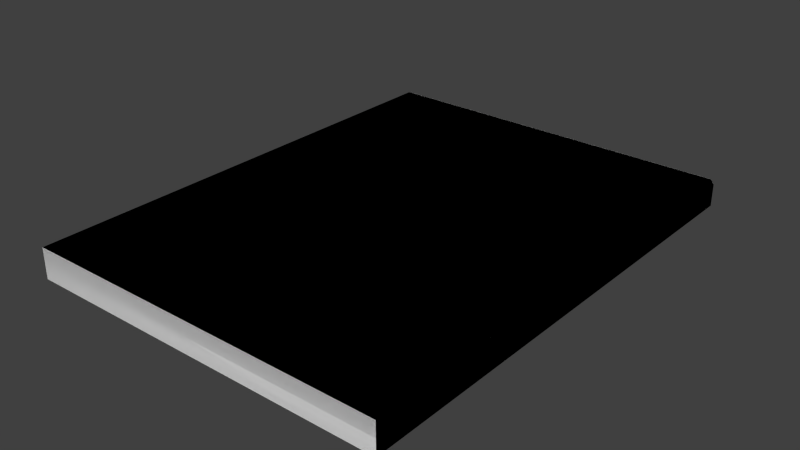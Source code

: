 # Source: Countertop.blend  (saved by Blender 2.74.0; exported with 4.5.12 LTS)
import bpy
from mathutils import Matrix  # noqa: F401  (used for matrix-valued properties, if any)

bpy.ops.wm.read_factory_settings(use_empty=True)
scene = bpy.context.scene
scene.name = 'Scene'

# ---- collections
col_collection_1 = bpy.data.collections.new('Collection 1'); scene.collection.children.link(col_collection_1)

# ---- world
world_world = bpy.data.worlds.new('World'); scene.world = world_world
world_world.color = (0.05088, 0.05088, 0.05088)
world_world.use_sun_shadow = False
world_world.sun_shadow_jitter_overblur = 0.0
world_world.cycles.sampling_method = 'MANUAL'
world_world.cycles.sample_map_resolution = 256

# ---- meshes
me_base_point = bpy.data.meshes.new('Base Point')
me_base_point.from_pydata([(0.0, 0.0, 0.0)], [], [])
me_base_point.use_remesh_preserve_volume = False
me_base_point.use_remesh_preserve_attributes = False
me_base_point.use_mirror_vertex_groups = False
me_base_point.update()
me_cage = bpy.data.meshes.new('CAGE')
me_cage.from_pydata([(0.0, 0.0, 0.0), (0.0, 0.4572, 0.0), (0.6096, 0.4572, 0.0), (0.6096, 0.0, 0.0), (0.0, 0.0, 0.01905), (0.0, 0.4572, 0.01905), (0.6096, 0.4572, 0.01905), (0.6096, 0.0, 0.01905)], [], [(0, 1, 2, 3), (4, 7, 6, 5), (0, 4, 5, 1), (1, 5, 6, 2), (2, 6, 7, 3), (4, 0, 3, 7)])
me_cage.use_remesh_preserve_volume = False
me_cage.use_remesh_preserve_attributes = False
me_cage.use_mirror_vertex_groups = False
me_cage.update()
me_counter_top = bpy.data.meshes.new('Counter Top')
me_counter_top.from_pydata([(0.0, -5.783e-08, 0.0381), (0.4572, -5.783e-08, 0.0381), (0.4572, 0.5906, 0.0381), (4.768e-08, 0.5906, 6.93e-07), (0.0, 0.0, 0.0), (0.4572, 4.596e-15, -3.028e-09), (0.4572, 0.5979, 0.03655), (0.4572, 0.6012, 0.0348), (0.4572, 0.604, 0.03245), (0.4572, 0.6064, 0.02958), (0.4572, 0.6082, 0.0263), (0.4572, 0.6092, 0.02275), (0.4572, 0.6096, 0.01905), (0.4572, 0.6092, 0.01535), (0.0, 0.5943, 0.0004691), (0.0, 0.5979, 0.001547), (0.0, 0.6012, 0.003298), (0.0, 0.604, 0.005654), (0.0, 0.6064, 0.008525), (0.0, 0.6082, 0.0118), (0.0, 0.6092, 0.01535), (0.0, 0.6096, 0.01905), (0.0, 0.6092, 0.02275), (0.0, 0.6082, 0.0263), (0.0, 0.6064, 0.02958), (0.0, 0.604, 0.03245), (0.0, 0.6012, 0.0348), (0.0, 0.5979, 0.03655), (0.0, 0.5943, 0.03763), (0.0, 0.5906, 0.0381), (0.4572, 0.6082, 0.0118), (0.4572, 0.6064, 0.008525), (0.4572, 0.604, 0.005654), (0.4572, 0.6012, 0.003298), (0.4572, 0.5979, 0.001547), (0.4572, 0.5943, 0.0004691), (0.4572, 0.5906, 6.93e-07), (0.4572, 0.5943, 0.03763)], [], [(0, 4, 5, 1), (26, 7, 8, 25), (22, 11, 12, 21), (18, 31, 32, 17), (15, 34, 35, 14), (27, 6, 7, 26), (23, 10, 11, 22), (19, 30, 31, 18), (20, 13, 30, 19), (16, 33, 34, 15), (28, 37, 6, 27), (24, 9, 10, 23), (25, 8, 9, 24), (21, 12, 13, 20), (17, 32, 33, 16), (29, 0, 1, 2), (3, 36, 5, 4), (29, 3, 4, 0), (1, 5, 36, 2), (3, 29, 28, 27, 26, 25, 24, 23, 22, 21, 20, 19, 18, 17, 16, 15, 14), (14, 35, 36, 3), (29, 2, 37, 28), (36, 35, 34, 33, 32, 31, 30, 13, 12, 11, 10, 9, 8, 7, 6, 37, 2)])
me_counter_top.polygons.foreach_set('use_smooth', [True] * 23)
_uv = me_counter_top.uv_layers.new(name='UVMap')
_uv.uv.foreach_set('vector', [1.0, 0.5, 1.0, 0.5312, 0.5, 0.5313, 0.5, 0.5, 1.012, 0.5, 1.012, 7.762e-11, 1.016, 7.762e-11, 1.016, 0.5, 1.025, 0.5, 1.025, 7.762e-11, 1.027, 7.762e-11, 1.027, 0.5, 1.034, 0.5, 1.034, 7.762e-11, 1.038, 7.762e-11, 1.038, 0.5, 1.046, 0.5, 1.046, 7.762e-11, 1.05, 7.762e-11, 1.05, 0.5, 1.008, 0.5, 1.008, 7.762e-11, 1.012, 7.762e-11, 1.012, 0.5, 1.022, 0.5, 1.022, 7.762e-11, 1.025, 7.762e-11, 1.025, 0.5, 1.031, 0.5, 1.031, 7.762e-11, 1.034, 7.762e-11, 1.034, 0.5, 1.029, 0.5, 1.029, 7.762e-11, 1.031, 7.762e-11, 1.031, 0.5, 1.042, 0.5, 1.042, 7.762e-11, 1.046, 7.762e-11, 1.046, 0.5, 1.004, 0.5, 1.004, 7.762e-11, 1.008, 7.762e-11, 1.008, 0.5, 1.019, 0.5, 1.019, 7.762e-11, 1.022, 7.762e-11, 1.022, 0.5, 1.016, 0.5, 1.016, 7.762e-11, 1.019, 7.762e-11, 1.019, 0.5, 1.027, 0.5, 1.027, 7.762e-11, 1.029, 7.762e-11, 1.029, 0.5, 1.038, 0.5, 1.038, 7.762e-11, 1.042, 7.762e-11, 1.042, 0.5, 1.0, 0.5, 0.6347, 0.5, 0.6347, 3.981e-08, 1.0, 7.762e-11, 0.5, 0.3659, 3.974e-08, 0.3659, 0.0, 0.0, 0.5, 0.0, 2.354e-13, 0.3815, 0.03125, 0.3815, 0.03125, 0.7565, 0.0, 0.7565, 0.4687, 0.3659, 0.5, 0.3659, 0.5, 0.7409, 0.4687, 0.7409, 0.03125, 0.3815, 8.671e-05, 0.3815, 0.0003853, 0.3784, 0.00127, 0.3755, 0.002705, 0.3728, 0.004638, 0.3705, 0.006993, 0.3685, 0.009679, 0.3671, 0.01259, 0.3662, 0.01563, 0.3659, 0.01866, 0.3662, 0.02157, 0.3671, 0.02426, 0.3685, 0.02661, 0.3705, 0.02855, 0.3728, 0.02998, 0.3755, 0.03087, 0.3784, 1.05, 0.5, 1.05, 7.762e-11, 1.054, 7.762e-11, 1.054, 0.5, 1.0, 0.5, 1.0, 7.762e-11, 1.004, 7.762e-11, 1.004, 0.5, 0.5, 0.7409, 0.4996, 0.7439, 0.4987, 0.7469, 0.4973, 0.7495, 0.4954, 0.7519, 0.493, 0.7538, 0.4903, 0.7553, 0.4874, 0.7562, 0.4844, 0.7565, 0.4813, 0.7562, 0.4784, 0.7553, 0.4757, 0.7538, 0.4734, 0.7519, 0.4715, 0.7495, 0.47, 0.7469, 0.4691, 0.7439, 0.4687, 0.7409])
me_counter_top.materials.append(None)
me_counter_top.use_remesh_preserve_volume = False
me_counter_top.use_remesh_preserve_attributes = False
me_counter_top.use_mirror_vertex_groups = False
me_counter_top.update()
me_counter_top_001 = bpy.data.meshes.new('Counter Top.001')
me_counter_top_001.from_pydata([(0.0, -5.783e-08, 0.0381), (0.4572, -5.783e-08, 0.0381), (0.4572, 0.5906, 0.0381), (4.845e-08, 0.5906, 6.93e-07), (0.0, 0.0, 0.0), (0.4572, 4.596e-15, -3.028e-09), (0.4572, 0.5906, 6.93e-07), (0.4572, 0.5979, 0.03655), (0.4572, 0.6012, 0.0348), (0.4572, 0.604, 0.03245), (0.4572, 0.6064, 0.02958), (0.4572, 0.6082, 0.0263), (0.4572, 0.6092, 0.02275), (0.4572, 0.6096, 0.01905), (0.0, 0.6096, 0.01905), (0.0, 0.6092, 0.02275), (0.0, 0.6082, 0.0263), (0.0, 0.6064, 0.02958), (0.0, 0.604, 0.03245), (0.0, 0.6012, 0.0348), (0.0, 0.5979, 0.03655), (0.0, 0.5943, 0.03763), (0.0, 0.5906, 0.0381), (0.0, 0.6096, 6.948e-07), (0.4572, 0.6096, 6.933e-07), (0.4572, 0.5943, 0.03763)], [], [(3, 6, 5, 4), (0, 4, 5, 1), (1, 5, 6, 2), (19, 8, 9, 18), (15, 12, 13, 14), (20, 7, 8, 19), (16, 11, 12, 15), (14, 13, 24, 23), (21, 25, 7, 20), (17, 10, 11, 16), (18, 9, 10, 17), (22, 0, 1, 2), (22, 3, 4, 0), (3, 23, 24, 6), (3, 22, 21, 20, 19, 18, 17, 16, 15, 14, 23), (2, 6, 24, 13, 12, 11, 10, 9, 8, 7, 25), (22, 2, 25, 21)])
me_counter_top_001.polygons.foreach_set('use_smooth', [True] * 17)
_uv = me_counter_top_001.uv_layers.new(name='UVMap')
_uv.uv.foreach_set('vector', [0.5, 0.3659, 3.974e-08, 0.3659, 0.0, 0.0, 0.5, 0.0, 1.0, 0.5, 1.0, 0.5312, 0.5, 0.5313, 0.5, 0.5, 0.4687, 0.3659, 0.5, 0.3659, 0.5, 0.7409, 0.4687, 0.7409, 1.012, 0.5, 1.012, 7.762e-11, 1.016, 7.762e-11, 1.016, 0.5, 1.025, 0.5, 1.025, 7.762e-11, 1.027, 7.762e-11, 1.027, 0.5, 1.008, 0.5, 1.008, 7.762e-11, 1.012, 7.762e-11, 1.012, 0.5, 1.022, 0.5, 1.022, 7.762e-11, 1.025, 7.762e-11, 1.025, 0.5, 1.027, 0.5, 1.027, 7.762e-11, 1.027, 7.762e-11, 1.027, 0.5, 1.004, 0.5, 1.004, 7.762e-11, 1.008, 7.762e-11, 1.008, 0.5, 1.019, 0.5, 1.019, 7.762e-11, 1.022, 7.762e-11, 1.022, 0.5, 1.016, 0.5, 1.016, 7.762e-11, 1.019, 7.762e-11, 1.019, 0.5, 1.0, 0.5, 0.6347, 0.5, 0.6347, 3.981e-08, 1.0, 7.762e-11, 2.354e-13, 0.3815, 0.03125, 0.3815, 0.03125, 0.7565, 0.0, 0.7565, 0.0, 0.0, 0.0, 0.0, 1.027, 7.762e-11, 0.0, 0.0, 0.0, 0.0, 0.0, 0.0, 1.004, 0.5, 1.008, 0.5, 1.012, 0.5, 1.016, 0.5, 1.019, 0.5, 1.022, 0.5, 1.025, 0.5, 1.027, 0.5, 1.027, 0.5, 0.0, 0.0, 1.027, 7.762e-11, 1.027, 7.762e-11, 1.025, 7.762e-11, 1.022, 7.762e-11, 1.019, 7.762e-11, 1.016, 7.762e-11, 1.012, 7.762e-11, 1.008, 7.762e-11, 1.004, 7.762e-11, 1.0, 7.762e-11, 1.0, 0.5, 1.0, 7.762e-11, 1.004, 7.762e-11, 1.004, 0.5])
me_counter_top_001.materials.append(None)
me_counter_top_001.use_remesh_preserve_volume = False
me_counter_top_001.use_remesh_preserve_attributes = False
me_counter_top_001.use_mirror_vertex_groups = False
me_counter_top_001.update()
me_counter_top_002 = bpy.data.meshes.new('Counter Top.002')
me_counter_top_002.from_pydata([(0.0, -5.783e-08, 0.0381), (0.4572, -5.783e-08, 0.0381), (0.0, 0.0, 0.0), (0.4572, 4.596e-15, -3.028e-09), (0.0, 0.6096, 6.93e-07), (0.4572, 0.6096, 6.93e-07), (4.518e-08, 0.5919, 0.0381), (4.763e-15, 0.6096, 0.02042), (0.4572, 0.6096, 0.02042), (0.4572, 0.5919, 0.0381)], [], [(1, 3, 5, 8, 9), (0, 2, 3, 1), (3, 2, 4, 5), (1, 9, 6, 0), (4, 7, 8, 5), (0, 6, 7, 4, 2), (8, 7, 6, 9)])
_uv = me_counter_top_002.uv_layers.new(name='UVMap')
_uv.uv.foreach_set('vector', [0.5, 0.5313, 0.0, 0.0, 0.0, 0.0, 0.9327, 7.239e-11, 0.0, 0.0, 1.0, 0.5, 1.0, 0.5312, 0.5, 0.5313, 0.5, 0.5, 0.0, 0.0, 1.0, 0.5312, 0.0, 0.0, 0.0, 0.0, 0.0, 0.0, 0.0, 0.0, 1.0, 0.5, 0.5, 0.5, 0.0, 0.0, 0.0, 0.0, 0.0, 0.0, 0.0, 0.0, 1.0, 0.5, 0.0, 0.0, 0.0, 0.0, 0.0, 0.0, 0.0, 0.0, 0.0, 0.0, 0.0, 0.0, 0.0, 0.0, 0.9327, 7.239e-11])
me_counter_top_002.materials.append(None)
me_counter_top_002.use_remesh_preserve_volume = False
me_counter_top_002.use_remesh_preserve_attributes = False
me_counter_top_002.use_mirror_vertex_groups = False
me_counter_top_002.update()
me_counter_top_003 = bpy.data.meshes.new('Counter Top.003')
me_counter_top_003.from_pydata([(0.0, -5.783e-08, 0.0381), (0.4572, -5.783e-08, 0.0381), (0.0, 0.0, 0.0), (0.4572, 4.596e-15, -3.028e-09), (0.0, 0.6096, 6.93e-07), (0.4572, 0.6096, 6.93e-07), (2.537e-08, 0.5997, 0.0381), (2.674e-15, 0.6096, 0.02818), (0.4572, 0.6096, 0.02818), (0.4572, 0.5997, 0.0381)], [], [(1, 3, 5, 8, 9), (0, 2, 3, 1), (3, 2, 4, 5), (1, 9, 6, 0), (4, 7, 8, 5), (0, 6, 7, 4, 2), (8, 7, 6, 9)])
_uv = me_counter_top_003.uv_layers.new(name='UVMap')
_uv.uv.foreach_set('vector', [0.5, 0.5313, 0.0, 0.0, 0.0, 0.0, 0.5236, 4.064e-11, 0.0, 0.0, 1.0, 0.5, 1.0, 0.5312, 0.5, 0.5313, 0.5, 0.5, 0.0, 0.0, 1.0, 0.5312, 0.0, 0.0, 0.0, 0.0, 0.0, 0.0, 0.0, 0.0, 1.0, 0.5, 0.5, 0.5, 0.0, 0.0, 0.0, 0.0, 0.0, 0.0, 0.0, 0.0, 1.0, 0.5, 0.0, 0.0, 0.0, 0.0, 0.0, 0.0, 0.0, 0.0, 0.0, 0.0, 0.0, 0.0, 0.0, 0.0, 0.5236, 4.064e-11])
me_counter_top_003.materials.append(None)
me_counter_top_003.use_remesh_preserve_volume = False
me_counter_top_003.use_remesh_preserve_attributes = False
me_counter_top_003.use_mirror_vertex_groups = False
me_counter_top_003.update()
me_counter_top_004 = bpy.data.meshes.new('Counter Top.004')
me_counter_top_004.from_pydata([(0.0, -5.783e-08, 0.0381), (0.4572, -5.783e-08, 0.0381), (0.0, 0.0, 0.0), (0.4572, 4.596e-15, -3.028e-09), (0.0, 0.6096, 0.01), (2.556e-08, 0.5996, 6.93e-07), (2.556e-08, 0.5996, 0.0381), (2.694e-15, 0.6096, 0.0281), (0.4572, 0.5996, 6.93e-07), (0.4572, 0.6096, 0.01), (0.4572, 0.6096, 0.0281), (0.4572, 0.5996, 0.0381)], [], [(1, 3, 8, 9, 10, 11), (0, 2, 3, 1), (2, 5, 8, 3), (1, 11, 6, 0), (4, 7, 10, 9), (6, 7, 4, 5, 2, 0), (4, 9, 8, 5), (10, 7, 6, 11)])
_uv = me_counter_top_004.uv_layers.new(name='UVMap')
_uv.uv.foreach_set('vector', [0.5, 0.5313, 0.0, 0.0, 0.0, 0.0, 0.0, 0.0, 0.5276, 4.095e-11, 0.0, 0.0, 1.0, 0.5, 1.0, 0.5312, 0.5, 0.5313, 0.5, 0.5, 0.0, 0.0, 0.0, 0.0, 0.0, 0.0, 1.0, 0.5312, 0.0, 0.0, 0.0, 0.0, 0.0, 0.0, 0.5, 0.5, 0.0, 0.0, 0.0, 0.0, 0.0, 0.0, 0.0, 0.0, 0.0, 0.0, 0.0, 0.0, 0.2638, 0.193, 0.0, 0.0, 1.0, 0.5, 0.0, 0.0, 0.0, 0.0, 0.0, 0.0, 0.0, 0.0, 0.2638, 0.193, 0.0, 0.0, 0.0, 0.0, 0.0, 0.0, 0.5276, 4.095e-11])
me_counter_top_004.materials.append(None)
me_counter_top_004.use_remesh_preserve_volume = False
me_counter_top_004.use_remesh_preserve_attributes = False
me_counter_top_004.use_mirror_vertex_groups = False
me_counter_top_004.update()
me_counter_top_005 = bpy.data.meshes.new('Counter Top.005')
me_counter_top_005.from_pydata([(0.0, -5.783e-08, 0.0381), (0.4572, -5.783e-08, 0.0381), (0.4572, 0.5814, 0.0381), (0.0, 0.0, 0.0), (0.4572, 4.596e-15, -3.028e-09), (0.4572, 0.5814, 6.93e-07), (0.0, 0.5814, 6.93e-07), (0.0, 0.5814, 0.0381), (6e-08, 0.5841, 0.0293), (6.083e-08, 0.5896, 0.02677), (6.216e-08, 0.5983, 0.02572), (6.304e-08, 0.6042, 0.02291), (6.378e-08, 0.6091, 0.01371), (6.385e-08, 0.6096, 0.008211), (6.386e-08, 0.6096, 0.005428), (6.386e-08, 0.6096, 7.711e-05), (0.4572, 0.5816, 0.03509), (0.4572, 0.5822, 0.03266), (0.4572, 0.5867, 0.0275), (0.4572, 0.5896, 0.02677), (0.4572, 0.5983, 0.02572), (0.4572, 0.6075, 0.01876), (0.4572, 0.6085, 0.01632), (0.4572, 0.6094, 0.01099), (0.4572, 0.6096, 0.008211), (0.4572, 0.6096, 0.005428), (0.4572, 0.6096, 0.002698), (0.4572, 0.583, 0.03075), (0.4572, 0.5841, 0.0293), (0.4572, 0.5853, 0.02823), (0.4572, 0.5881, 0.02704), (0.4572, 0.5909, 0.02665), (0.4572, 0.5922, 0.0266), (0.4572, 0.5934, 0.02657), (0.4572, 0.5943, 0.02648), (0.4572, 0.6016, 0.02451), (0.4572, 0.6042, 0.02291), (0.4572, 0.6061, 0.02098), (0.4572, 0.6091, 0.01371), (0.4572, 0.6096, 7.711e-05), (0.4572, 0.5934, 7.711e-05), (5.964e-08, 0.5816, 0.03509), (5.972e-08, 0.5822, 0.03266), (5.984e-08, 0.583, 0.03075), (6.019e-08, 0.5853, 0.02823), (6.04e-08, 0.5867, 0.0275), (6.061e-08, 0.5881, 0.02704), (6.104e-08, 0.5909, 0.02665), (6.124e-08, 0.5922, 0.0266), (6.141e-08, 0.5934, 0.02657), (6.155e-08, 0.5943, 0.02648), (6.265e-08, 0.6016, 0.02451), (6.333e-08, 0.6061, 0.02098), (6.355e-08, 0.6075, 0.01876), (6.369e-08, 0.6085, 0.01632), (6.383e-08, 0.6094, 0.01099), (6.385e-08, 0.6096, 0.002698), (6.141e-08, 0.5934, 7.711e-05)], [], [(0, 3, 4, 1), (1, 4, 5, 2), (21, 18, 22), (32, 48, 47, 31), (33, 49, 48, 32), (34, 50, 49, 33), (7, 0, 1, 2), (6, 5, 4, 3), (7, 6, 3, 0), (7, 41, 6), (41, 42, 6), (42, 57, 6), (42, 43, 57), (43, 8, 57), (8, 15, 57), (8, 56, 15), (8, 14, 56), (8, 44, 14), (44, 13, 14), (44, 55, 13), (44, 12, 55), (44, 45, 12), (45, 54, 12), (45, 53, 54), (45, 52, 53), (45, 46, 52), (46, 11, 52), (46, 51, 11), (46, 9, 51), (9, 10, 51), (9, 47, 10), (47, 50, 10), (47, 48, 50), (48, 49, 50), (40, 17, 5), (17, 16, 5), (16, 2, 5), (39, 28, 40), (28, 27, 40), (27, 17, 40), (26, 28, 39), (25, 28, 26), (24, 29, 25), (29, 28, 25), (23, 29, 24), (38, 29, 23), (22, 18, 38), (18, 29, 38), (37, 18, 21), (36, 30, 37), (30, 18, 37), (35, 30, 36), (20, 19, 35), (19, 30, 35), (34, 31, 20), (31, 19, 20), (33, 32, 34), (32, 31, 34), (16, 41, 7, 2), (17, 42, 41, 16), (27, 43, 42, 17), (28, 8, 43, 27), (29, 44, 8, 28), (18, 45, 44, 29), (30, 46, 45, 18), (19, 9, 46, 30), (31, 47, 9, 19), (20, 10, 50, 34), (35, 51, 10, 20), (36, 11, 51, 35), (37, 52, 11, 36), (21, 53, 52, 37), (22, 54, 53, 21), (38, 12, 54, 22), (23, 55, 12, 38), (24, 13, 55, 23), (25, 14, 13, 24), (26, 56, 14, 25), (39, 15, 56, 26), (40, 57, 15, 39), (5, 6, 57, 40)])
me_counter_top_005.polygons.foreach_set('use_smooth', [True] * 81)
_uv = me_counter_top_005.uv_layers.new(name='UVMap')
_uv.uv.foreach_set('vector', [1.0, 0.5, 1.0, 0.5312, 0.5, 0.5313, 0.5, 0.5, 0.4687, 0.3659, 0.5, 0.3659, 0.5, 0.7409, 0.4687, 0.7409, 0.0, 0.0, 0.0, 0.0, 0.0, 0.0, 0.0, 0.0, 0.0, 0.0, 0.0, 0.0, 0.0, 0.0, 0.0, 0.0, 0.0, 0.0, 0.0, 0.0, 0.0, 0.0, 0.0, 0.0, 0.0, 0.0, 0.0, 0.0, 0.0, 0.0, 1.0, 0.5, 0.6347, 0.5, 0.6347, 3.981e-08, 1.0, 7.762e-11, 0.5, 0.3659, 3.974e-08, 0.3659, 0.0, 0.0, 0.5, 0.0, 2.354e-13, 0.3815, 0.03125, 0.3815, 0.03125, 0.7565, 0.0, 0.7565, 0.0, 0.0, 0.0, 0.0, 0.0, 0.0, 0.0, 0.0, 0.0, 0.0, 0.0, 0.0, 0.0, 0.0, 0.0, 0.0, 0.0, 0.0, 0.0, 0.0, 0.0, 0.0, 0.0, 0.0, 0.0, 0.0, 0.0, 0.0, 0.0, 0.0, 0.0, 0.0, 0.0, 0.0, 0.0, 0.0, 0.0, 0.0, 0.0, 0.0, 0.0, 0.0, 0.0, 0.0, 0.0, 0.0, 0.0, 0.0, 0.0, 0.0, 0.0, 0.0, 0.0, 0.0, 0.0, 0.0, 0.0, 0.0, 0.0, 0.0, 0.0, 0.0, 0.0, 0.0, 0.0, 0.0, 0.0, 0.0, 0.0, 0.0, 0.0, 0.0, 0.0, 0.0, 0.0, 0.0, 0.0, 0.0, 0.0, 0.0, 0.0, 0.0, 0.0, 0.0, 0.0, 0.0, 0.0, 0.0, 0.0, 0.0, 0.0, 0.0, 0.0, 0.0, 0.0, 0.0, 0.0, 0.0, 0.0, 0.0, 0.0, 0.0, 0.0, 0.0, 0.0, 0.0, 0.0, 0.0, 0.0, 0.0, 0.0, 0.0, 0.0, 0.0, 0.0, 0.0, 0.0, 0.0, 0.0, 0.0, 0.0, 0.0, 0.0, 0.0, 0.0, 0.0, 0.0, 0.0, 0.0, 0.0, 0.0, 0.0, 0.0, 0.0, 0.0, 0.0, 0.0, 0.0, 0.0, 0.0, 0.0, 0.0, 0.0, 0.0, 0.0, 0.0, 0.0, 0.0, 0.0, 0.0, 0.0, 0.0, 0.0, 0.0, 0.0, 0.0, 0.0, 0.0, 0.0, 0.0, 0.0, 0.0, 0.0, 0.0, 0.0, 0.0, 0.0, 0.0, 0.0, 0.0, 0.0, 0.0, 0.0, 0.0, 0.0, 0.0, 0.0, 0.0, 0.0, 0.0, 0.0, 0.0, 0.0, 0.0, 0.0, 0.0, 0.0, 0.0, 0.0, 0.0, 0.0, 0.0, 0.0, 0.0, 0.0, 0.0, 0.0, 0.0, 0.0, 0.0, 0.0, 0.0, 0.0, 0.0, 0.0, 0.0, 0.0, 0.0, 0.0, 0.0, 0.0, 0.0, 0.0, 0.0, 0.0, 0.0, 0.0, 0.0, 0.0, 0.0, 0.0, 0.0, 0.0, 0.0, 0.0, 0.0, 0.0, 0.0, 0.0, 0.0, 0.0, 0.0, 0.0, 0.0, 0.0, 0.0, 0.0, 0.0, 0.0, 0.0, 0.0, 0.0, 0.0, 0.0, 0.0, 0.0, 0.0, 0.0, 0.0, 0.0, 0.0, 0.0, 0.0, 0.0, 0.0, 0.0, 0.0, 0.0, 0.0, 0.0, 0.0, 0.0, 0.0, 0.0, 0.0, 0.0, 0.0, 0.0, 0.0, 0.0, 0.0, 0.0, 0.0, 0.0, 0.0, 0.0, 0.0, 0.0, 0.0, 0.0, 0.0, 0.0, 0.0, 0.0, 0.0, 0.0, 0.0, 0.0, 0.0, 0.0, 0.0, 0.0, 0.0, 0.0, 0.0, 0.0, 0.0, 0.0, 0.0, 0.0, 0.0, 0.0, 0.0, 0.0, 0.0, 0.0, 0.0, 0.0, 0.0, 0.0, 0.0, 0.0, 0.0, 0.0, 0.0, 0.0, 0.0, 0.0, 0.0, 0.0, 0.0, 0.0, 0.0, 0.0, 0.0, 0.0, 0.0, 0.0, 0.0, 0.0, 0.0, 0.0, 0.0, 0.0, 0.0, 0.0, 0.0, 0.0, 0.0, 0.0, 0.0, 0.0, 0.0, 0.0, 0.0, 0.0, 0.0, 0.0, 0.0, 0.0, 0.0, 0.0, 0.0, 0.0, 0.0, 0.0, 0.0, 0.0, 0.0, 0.0, 0.0, 0.0, 0.0, 0.0, 0.0, 0.0, 0.0, 0.0, 0.0, 0.0, 0.0, 0.0, 0.0, 0.0, 0.0, 0.0, 0.0, 0.0, 0.0, 0.0, 0.0, 0.0, 0.0, 0.0, 0.0, 0.0, 0.0, 0.0, 0.0, 0.0, 0.0, 0.0, 0.0, 0.0, 0.0, 0.0, 0.0, 0.0, 0.0, 0.0, 0.0, 0.0, 0.0, 0.0, 0.0, 0.0, 0.0, 0.0, 0.0, 0.0, 0.0, 0.0, 0.0, 0.0, 0.0, 0.0, 0.0, 0.0, 0.0, 0.0, 0.0, 0.0, 0.0, 0.0, 0.0, 0.0, 0.0, 0.0, 0.0, 0.0, 0.0, 0.0, 0.0, 0.0, 0.0, 0.0, 0.0, 0.0, 0.0, 0.0, 0.0, 0.0, 0.0, 0.0, 0.0, 0.0, 0.0, 0.0, 0.0, 0.0, 0.0, 0.0, 0.0, 0.0, 0.0, 0.0, 0.0, 0.0, 0.0, 0.0, 0.0, 0.0, 0.0, 0.0, 0.0, 0.0, 0.0, 0.0, 0.0, 0.0, 0.0, 0.0, 0.0, 0.0, 0.0, 0.0, 0.0, 0.0])
me_counter_top_005.materials.append(None)
me_counter_top_005.use_remesh_preserve_volume = False
me_counter_top_005.use_remesh_preserve_attributes = False
me_counter_top_005.use_mirror_vertex_groups = False
me_counter_top_005.update()
me_counter_top_006 = bpy.data.meshes.new('Counter Top.006')
me_counter_top_006.from_pydata([(0.0, -5.783e-08, 0.0381), (0.4572, -5.783e-08, 0.0381), (4.845e-08, 0.6096, 0.01909), (4.845e-08, 0.6096, 6.93e-07), (0.0, 0.0, 0.0), (4.694e-08, 0.5907, 0.03804), (4.697e-08, 0.591, 0.03434), (4.706e-08, 0.5921, 0.03079), (4.719e-08, 0.5938, 0.02751), (4.738e-08, 0.5962, 0.02464), (4.761e-08, 0.5991, 0.02229), (4.787e-08, 0.6024, 0.02054), (4.815e-08, 0.6059, 0.01946), (0.4572, 4.596e-15, -3.028e-09), (0.4572, 0.6096, 6.93e-07), (0.4572, 0.6096, 0.01909), (0.4572, 0.6059, 0.01946), (0.4572, 0.6024, 0.02054), (0.4572, 0.5991, 0.02229), (0.4572, 0.5962, 0.02464), (0.4572, 0.5938, 0.02751), (0.4572, 0.5921, 0.03079), (0.4572, 0.591, 0.03434), (0.4572, 0.5907, 0.03804)], [], [(0, 4, 13, 1), (15, 14, 3, 2), (3, 14, 13, 4), (16, 15, 2, 12), (12, 11, 17, 16), (11, 10, 18, 17), (10, 9, 19, 18), (9, 8, 20, 19), (8, 7, 21, 20), (7, 6, 22, 21), (6, 5, 23, 22), (5, 0, 1, 23), (2, 3, 4, 0, 5, 6, 7, 8, 9, 10, 11, 12), (1, 13, 14, 15, 16, 17, 18, 19, 20, 21, 22, 23)])
me_counter_top_006.polygons.foreach_set('use_smooth', [True] * 14)
_uv = me_counter_top_006.uv_layers.new(name='UVMap')
_uv.uv.foreach_set('vector', [1.0, 0.5, 1.0, 0.5312, 0.5, 0.5313, 0.5, 0.5, 0.5, 0.5538, 0.5, 0.3659, 2.607e-13, 0.3815, 0.5011, 0.1903, 0.5, 0.3659, 9.272e-08, 0.3659, 0.0, 0.0, 0.5, 0.0, 0.0, 0.0, 0.0, 0.0, 0.0, 0.0, 0.0, 0.0, 0.0, 0.0, 0.0, 0.0, 0.0, 0.0, 0.0, 0.0, 0.0, 0.0, 0.0, 0.0, 0.0, 0.0, 0.0, 0.0, 0.0, 0.0, 0.0, 0.0, 0.0, 0.0, 0.0, 0.0, 0.0, 0.0, 0.0, 0.0, 0.0, 0.0, 0.0, 0.0, 0.0, 0.0, 0.0, 0.0, 0.0, 0.0, 0.0, 0.0, 0.0, 0.0, 0.0, 0.0, 0.0, 0.0, 0.0, 0.0, 0.0, 0.0, 0.0, 0.0, 0.0, 0.0, 0.0, 0.0, 0.9887, 0.5, 0.6347, 0.5, 0.6347, 3.981e-08, 0.9887, 1.312e-09, 0.01559, 0.3815, 0.03125, 0.3815, 0.03125, 0.7565, 4.737e-15, 0.7565, 4.928e-05, 0.3931, 0.003081, 0.3929, 0.005996, 0.3922, 0.008683, 0.3911, 0.01104, 0.3897, 0.01297, 0.3879, 0.01441, 0.3859, 0.01529, 0.3837, 0.4687, 0.3659, 0.5, 0.3659, 0.5, 0.7409, 0.4843, 0.7409, 0.484, 0.7386, 0.4832, 0.7365, 0.4817, 0.7344, 0.4798, 0.7327, 0.4774, 0.7312, 0.4747, 0.7301, 0.4718, 0.7295, 0.4687, 0.7293])
me_counter_top_006.materials.append(None)
me_counter_top_006.use_remesh_preserve_volume = False
me_counter_top_006.use_remesh_preserve_attributes = False
me_counter_top_006.use_mirror_vertex_groups = False
me_counter_top_006.update()
me_counter_top_007 = bpy.data.meshes.new('Counter Top.007')
me_counter_top_007.from_pydata([(0.0, -5.783e-08, 0.0381), (0.4572, -5.783e-08, 0.0381), (0.4572, 0.5906, 0.0381), (0.0, 0.0, 0.0), (0.4572, 4.596e-15, -3.028e-09), (0.4572, 0.5979, 0.02537), (0.4572, 0.6012, 0.02362), (0.4572, 0.604, 0.02127), (0.4572, 0.6064, 0.0184), (0.4572, 0.6082, 0.01512), (0.4572, 0.6092, 0.01157), (0.4572, 0.6096, 6.937e-07), (0.0, 0.5906, 6.93e-07), (0.0, 0.6096, 6.967e-07), (0.0, 0.6092, 0.01157), (0.0, 0.6082, 0.01512), (0.0, 0.6064, 0.0184), (0.0, 0.604, 0.02127), (0.0, 0.6012, 0.02362), (0.0, 0.5979, 0.02537), (0.0, 0.5943, 0.02645), (0.0, 0.5906, 0.0381), (0.4572, 0.5906, 0.02645), (4.845e-08, 0.5906, 0.02645), (0.4572, 0.5906, 6.93e-07), (0.4572, 0.5943, 0.02645)], [], [(11, 24, 12, 13), (23, 20, 19, 18, 17, 16, 15, 14, 13, 12), (25, 22, 24, 11, 10, 9, 8, 7, 6, 5), (0, 3, 4, 1), (22, 23, 21, 2), (18, 6, 7, 17), (14, 10, 11, 13), (12, 24, 4, 3), (19, 5, 6, 18), (15, 9, 10, 14), (21, 0, 1, 2), (1, 4, 24, 22, 2), (20, 25, 5, 19), (16, 8, 9, 15), (17, 7, 8, 16), (21, 23, 12, 3, 0), (20, 23, 22, 25)])
me_counter_top_007.polygons.foreach_set('use_smooth', [True] * 17)
_uv = me_counter_top_007.uv_layers.new(name='UVMap')
_uv.uv.foreach_set('vector', [0.0, 0.0, 0.5, 0.3659, 1.027, 0.5, 1.027, 7.762e-11, 0.01562, 0.3815, 1.004, 0.5, 1.008, 0.5, 1.012, 0.5, 1.016, 0.5, 1.019, 0.5, 1.022, 0.5, 1.025, 0.5, 1.027, 0.5, 0.0, 0.0, 0.0, 0.0, 0.5, 0.7409, 0.0, 0.0, 1.025, 7.762e-11, 1.022, 7.762e-11, 1.019, 7.762e-11, 1.016, 7.762e-11, 1.012, 7.762e-11, 1.008, 7.762e-11, 1.004, 7.762e-11, 1.0, 0.5, 1.0, 0.5312, 0.5, 0.5313, 0.5, 0.5, 0.0, 0.0, 2.354e-13, 0.3815, 1.0, 7.762e-11, 0.4844, 0.7409, 1.012, 0.5, 1.012, 7.762e-11, 1.016, 7.762e-11, 1.016, 0.5, 1.025, 0.5, 1.025, 7.762e-11, 1.027, 7.762e-11, 1.027, 0.5, 0.5, 0.3659, 3.974e-08, 0.3659, 0.0, 0.0, 0.5, 0.0, 1.008, 0.5, 1.008, 7.762e-11, 1.012, 7.762e-11, 1.012, 0.5, 1.022, 0.5, 1.022, 7.762e-11, 1.025, 7.762e-11, 1.025, 0.5, 1.0, 0.5, 0.6347, 0.5, 0.6347, 3.981e-08, 1.0, 7.762e-11, 0.4687, 0.3659, 0.5, 0.3659, 0.5, 0.7409, 0.4844, 0.7409, 0.4687, 0.7409, 1.004, 0.5, 1.004, 7.762e-11, 1.008, 7.762e-11, 1.008, 0.5, 1.019, 0.5, 1.019, 7.762e-11, 1.022, 7.762e-11, 1.022, 0.5, 1.016, 0.5, 1.016, 7.762e-11, 1.019, 7.762e-11, 1.019, 0.5, 2.354e-13, 0.3815, 0.01562, 0.3815, 0.03125, 0.3815, 0.03125, 0.7565, 0.0, 0.7565, 1.004, 0.5, 0.0, 0.0, 0.0, 0.0, 0.0, 0.0])
me_counter_top_007.materials.append(None)
me_counter_top_007.use_remesh_preserve_volume = False
me_counter_top_007.use_remesh_preserve_attributes = False
me_counter_top_007.use_mirror_vertex_groups = False
me_counter_top_007.update()

# ---- objects
ob_bpassembly_new_part = bpy.data.objects.new('BPASSEMBLY.New Part', me_base_point)
ob_vpdimz_new_part = bpy.data.objects.new('VPDIMZ.New Part', None)
ob_vpdimy_new_part = bpy.data.objects.new('VPDIMY.New Part', None)
ob_vpdimx_new_part = bpy.data.objects.new('VPDIMX.New Part', None)
ob_cage_new_part_cage = bpy.data.objects.new('CAGE.New Part.CAGE', me_cage)
ob_mesh_new_part_counter_top_005 = bpy.data.objects.new('MESH.New Part.Counter Top.005', me_counter_top)
ob_mesh_new_part_counter_top_006 = bpy.data.objects.new('MESH.New Part.Counter Top.006', me_counter_top_001)
ob_mesh_new_part_counter_top_007 = bpy.data.objects.new('MESH.New Part.Counter Top.007', me_counter_top_002)
ob_mesh_new_part_counter_top_001 = bpy.data.objects.new('MESH.New Part.Counter Top.001', me_counter_top_003)
ob_mesh_new_part_counter_top_003 = bpy.data.objects.new('MESH.New Part.Counter Top.003', me_counter_top_004)
ob_mesh_new_part_counter_top = bpy.data.objects.new('MESH.New Part.Counter Top', me_counter_top_005)
ob_mesh_new_part_counter_top_002 = bpy.data.objects.new('MESH.New Part.Counter Top.002', me_counter_top_006)
ob_mesh_new_part_counter_top_004 = bpy.data.objects.new('MESH.New Part.Counter Top.004', me_counter_top_007)

# ---- transforms, parenting, visibility, modifiers, constraints
ob_bpassembly_new_part.location = (0.0, 0.0, 0.0)
ob_bpassembly_new_part.lineart.crease_threshold = 0.0
ob_vpdimz_new_part.parent = ob_bpassembly_new_part
ob_vpdimz_new_part.location = (0.0, 0.0, 0.0381)
ob_vpdimz_new_part.lock_location = (True, True, False)
ob_vpdimz_new_part.empty_display_size = 0.0508
ob_vpdimz_new_part.empty_image_offset = (0.0, 0.0)
ob_vpdimz_new_part.lineart.crease_threshold = 0.0
ob_vpdimy_new_part.parent = ob_bpassembly_new_part
ob_vpdimy_new_part.location = (0.0, 0.6096, 0.0)
ob_vpdimy_new_part.lock_location = (True, False, True)
ob_vpdimy_new_part.empty_display_size = 0.0508
ob_vpdimy_new_part.empty_image_offset = (0.0, 0.0)
ob_vpdimy_new_part.lineart.crease_threshold = 0.0
ob_vpdimx_new_part.parent = ob_bpassembly_new_part
ob_vpdimx_new_part.location = (0.4572, 0.0, 0.0)
ob_vpdimx_new_part.lock_location = (False, True, True)
ob_vpdimx_new_part.empty_display_size = 0.0508
ob_vpdimx_new_part.empty_image_offset = (0.0, 0.0)
ob_vpdimx_new_part.lineart.crease_threshold = 0.0
ob_cage_new_part_cage.parent = ob_bpassembly_new_part
ob_cage_new_part_cage.location = (0.0, 0.0, 0.0)
ob_cage_new_part_cage.lock_location = (True, True, True)
ob_cage_new_part_cage.lock_rotation = (True, True, True)
ob_cage_new_part_cage.visible_camera = False
ob_cage_new_part_cage.visible_diffuse = False
ob_cage_new_part_cage.visible_glossy = False
ob_cage_new_part_cage.visible_transmission = False
ob_cage_new_part_cage.visible_shadow = False
ob_cage_new_part_cage.display_type = 'WIRE'
ob_cage_new_part_cage.lineart.crease_threshold = 0.0
_vg = ob_cage_new_part_cage.vertex_groups.new(name='X Dimension')
_vg = ob_cage_new_part_cage.vertex_groups.new(name='Y Dimension')
_vg = ob_cage_new_part_cage.vertex_groups.new(name='Z Dimension')
_m = ob_cage_new_part_cage.modifiers.new('Hook-VPDIMX.001', 'HOOK')
_m.falloff_type = 'INVERSE_SQUARE'
_m.center = (0.6096, 0.2286, 0.009525)
_m.matrix_inverse = ((1.0, 0.0, 0.0, -0.6096), (0.0, 1.0, 0.0, 0.0), (0.0, 0.0, 1.0, 0.0), (0.0, 0.0, 0.0, 1.0))
_m.object = ob_vpdimx_new_part
_m = ob_cage_new_part_cage.modifiers.new('Hook-VPDIMY.001', 'HOOK')
_m.falloff_type = 'INVERSE_SQUARE'
_m.center = (0.3048, 0.4572, 0.009525)
_m.matrix_inverse = ((1.0, 0.0, 0.0, 0.0), (0.0, 1.0, 0.0, -0.4572), (0.0, 0.0, 1.0, 0.0), (0.0, 0.0, 0.0, 1.0))
_m.object = ob_vpdimy_new_part
_m = ob_cage_new_part_cage.modifiers.new('Hook-VPDIMZ.001', 'HOOK')
_m.falloff_type = 'INVERSE_SQUARE'
_m.center = (0.3048, 0.2286, 0.01905)
_m.matrix_inverse = ((1.0, 0.0, 0.0, 0.0), (0.0, 1.0, 0.0, 0.0), (0.0, 0.0, 1.0, -0.01905), (0.0, 0.0, 0.0, 1.0))
_m.object = ob_vpdimz_new_part
ob_mesh_new_part_counter_top_005.parent = ob_bpassembly_new_part
ob_mesh_new_part_counter_top_005.location = (0.0, 0.0, 0.0)
ob_mesh_new_part_counter_top_005.lock_location = (True, True, True)
ob_mesh_new_part_counter_top_005.lock_rotation = (True, True, True)
ob_mesh_new_part_counter_top_005.lock_scale = (True, True, True)
ob_mesh_new_part_counter_top_005.lineart.crease_threshold = 0.0
_vg = ob_mesh_new_part_counter_top_005.vertex_groups.new(name='X Dimension')
_vg = ob_mesh_new_part_counter_top_005.vertex_groups.new(name='Y Dimension')
_vg = ob_mesh_new_part_counter_top_005.vertex_groups.new(name='Z Dimension')
_m = ob_mesh_new_part_counter_top_005.modifiers.new('Hook-VPDIMX', 'HOOK')
_m.falloff_type = 'INVERSE_SQUARE'
_m.center = (0.4572, 0.5386, 0.01905)
_m.matrix_inverse = ((1.0, 0.0, 0.0, -0.4572), (0.0, 1.0, 0.0, 0.0), (0.0, 0.0, 1.0, 0.0), (0.0, 0.0, 0.0, 1.0))
_m.object = ob_vpdimx_new_part
_m = ob_mesh_new_part_counter_top_005.modifiers.new('Hook-VPDIMY', 'HOOK')
_m.falloff_type = 'INVERSE_SQUARE'
_m.center = (0.2286, 0.602, 0.01905)
_m.matrix_inverse = ((1.0, 0.0, 0.0, 0.0), (0.0, 1.0, 0.0, -0.6096), (0.0, 0.0, 1.0, 0.0), (0.0, 0.0, 0.0, 1.0))
_m.object = ob_vpdimy_new_part
_m = ob_mesh_new_part_counter_top_005.modifiers.new('EdgeSplit', 'EDGE_SPLIT')
ob_mesh_new_part_counter_top_006.parent = ob_bpassembly_new_part
ob_mesh_new_part_counter_top_006.location = (0.0, 0.0, 0.0)
ob_mesh_new_part_counter_top_006.lock_location = (True, True, True)
ob_mesh_new_part_counter_top_006.lock_rotation = (True, True, True)
ob_mesh_new_part_counter_top_006.lock_scale = (True, True, True)
ob_mesh_new_part_counter_top_006.lineart.crease_threshold = 0.0
_vg = ob_mesh_new_part_counter_top_006.vertex_groups.new(name='X Dimension')
_vg = ob_mesh_new_part_counter_top_006.vertex_groups.new(name='Y Dimension')
_vg = ob_mesh_new_part_counter_top_006.vertex_groups.new(name='Z Dimension')
_m = ob_mesh_new_part_counter_top_006.modifiers.new('Hook-VPDIMX', 'HOOK')
_m.falloff_type = 'INVERSE_SQUARE'
_m.center = (0.4572, 0.5094, 0.02425)
_m.matrix_inverse = ((1.0, 0.0, 0.0, -0.4572), (0.0, 1.0, 0.0, 0.0), (0.0, 0.0, 1.0, 0.0), (0.0, 0.0, 0.0, 1.0))
_m.object = ob_vpdimx_new_part
_m = ob_mesh_new_part_counter_top_006.modifiers.new('Hook-VPDIMY', 'HOOK')
_m.falloff_type = 'INVERSE_SQUARE'
_m.center = (0.2286, 0.602, 0.0252)
_m.matrix_inverse = ((1.0, 0.0, 0.0, 0.0), (0.0, 1.0, 0.0, -0.6096), (0.0, 0.0, 1.0, 0.0), (0.0, 0.0, 0.0, 1.0))
_m.object = ob_vpdimy_new_part
_m = ob_mesh_new_part_counter_top_006.modifiers.new('EdgeSplit', 'EDGE_SPLIT')
ob_mesh_new_part_counter_top_007.parent = ob_bpassembly_new_part
ob_mesh_new_part_counter_top_007.location = (0.0, 0.0, 0.0)
ob_mesh_new_part_counter_top_007.lock_location = (True, True, True)
ob_mesh_new_part_counter_top_007.lock_rotation = (True, True, True)
ob_mesh_new_part_counter_top_007.lock_scale = (True, True, True)
ob_mesh_new_part_counter_top_007.lineart.crease_threshold = 0.0
_vg = ob_mesh_new_part_counter_top_007.vertex_groups.new(name='X Dimension')
_vg = ob_mesh_new_part_counter_top_007.vertex_groups.new(name='Y Dimension')
_vg = ob_mesh_new_part_counter_top_007.vertex_groups.new(name='Z Dimension')
_m = ob_mesh_new_part_counter_top_007.modifiers.new('Hook-VPDIMX', 'HOOK')
_m.falloff_type = 'INVERSE_SQUARE'
_m.center = (0.4572, 0.3622, 0.01933)
_m.matrix_inverse = ((1.0, 0.0, 0.0, -0.4572), (0.0, 1.0, 0.0, 0.0), (0.0, 0.0, 1.0, 0.0), (0.0, 0.0, 0.0, 1.0))
_m.object = ob_vpdimx_new_part
_m = ob_mesh_new_part_counter_top_007.modifiers.new('Hook-VPDIMY', 'HOOK')
_m.falloff_type = 'INVERSE_SQUARE'
_m.center = (0.2286, 0.6037, 0.01951)
_m.matrix_inverse = ((1.0, 0.0, 0.0, 0.0), (0.0, 1.0, 0.0, -0.6096), (0.0, 0.0, 1.0, 0.0), (0.0, 0.0, 0.0, 1.0))
_m.object = ob_vpdimy_new_part
ob_mesh_new_part_counter_top_001.parent = ob_bpassembly_new_part
ob_mesh_new_part_counter_top_001.location = (0.0, 0.0, 0.0)
ob_mesh_new_part_counter_top_001.lock_location = (True, True, True)
ob_mesh_new_part_counter_top_001.lock_rotation = (True, True, True)
ob_mesh_new_part_counter_top_001.lock_scale = (True, True, True)
ob_mesh_new_part_counter_top_001.lineart.crease_threshold = 0.0
_vg = ob_mesh_new_part_counter_top_001.vertex_groups.new(name='X Dimension')
_vg = ob_mesh_new_part_counter_top_001.vertex_groups.new(name='Y Dimension')
_vg = ob_mesh_new_part_counter_top_001.vertex_groups.new(name='Z Dimension')
_m = ob_mesh_new_part_counter_top_001.modifiers.new('Hook-VPDIMX', 'HOOK')
_m.falloff_type = 'INVERSE_SQUARE'
_m.center = (0.4572, 0.3638, 0.02088)
_m.matrix_inverse = ((1.0, 0.0, 0.0, -0.4572), (0.0, 1.0, 0.0, 0.0), (0.0, 0.0, 1.0, 0.0), (0.0, 0.0, 0.0, 1.0))
_m.object = ob_vpdimx_new_part
_m = ob_mesh_new_part_counter_top_001.modifiers.new('Hook-VPDIMY', 'HOOK')
_m.falloff_type = 'INVERSE_SQUARE'
_m.center = (0.2286, 0.6063, 0.02209)
_m.matrix_inverse = ((1.0, 0.0, 0.0, 0.0), (0.0, 1.0, 0.0, -0.6096), (0.0, 0.0, 1.0, 0.0), (0.0, 0.0, 0.0, 1.0))
_m.object = ob_vpdimy_new_part
ob_mesh_new_part_counter_top_003.parent = ob_bpassembly_new_part
ob_mesh_new_part_counter_top_003.location = (0.0, 0.0, 0.0)
ob_mesh_new_part_counter_top_003.lock_location = (True, True, True)
ob_mesh_new_part_counter_top_003.lock_rotation = (True, True, True)
ob_mesh_new_part_counter_top_003.lock_scale = (True, True, True)
ob_mesh_new_part_counter_top_003.lineart.crease_threshold = 0.0
_vg = ob_mesh_new_part_counter_top_003.vertex_groups.new(name='X Dimension')
_vg = ob_mesh_new_part_counter_top_003.vertex_groups.new(name='Y Dimension')
_vg = ob_mesh_new_part_counter_top_003.vertex_groups.new(name='Z Dimension')
_m = ob_mesh_new_part_counter_top_003.modifiers.new('Hook-VPDIMX', 'HOOK')
_m.falloff_type = 'INVERSE_SQUARE'
_m.center = (0.4572, 0.4031, 0.01905)
_m.matrix_inverse = ((1.0, 0.0, 0.0, -0.4572), (0.0, 1.0, 0.0, 0.0), (0.0, 0.0, 1.0, 0.0), (0.0, 0.0, 0.0, 1.0))
_m.object = ob_vpdimx_new_part
_m = ob_mesh_new_part_counter_top_003.modifiers.new('Hook-VPDIMY', 'HOOK')
_m.falloff_type = 'INVERSE_SQUARE'
_m.center = (0.2286, 0.6046, 0.01905)
_m.matrix_inverse = ((1.0, 0.0, 0.0, 0.0), (0.0, 1.0, 0.0, -0.6096), (0.0, 0.0, 1.0, 0.0), (0.0, 0.0, 0.0, 1.0))
_m.object = ob_vpdimy_new_part
ob_mesh_new_part_counter_top.parent = ob_bpassembly_new_part
ob_mesh_new_part_counter_top.location = (0.0, 0.0, 0.0)
ob_mesh_new_part_counter_top.lock_location = (True, True, True)
ob_mesh_new_part_counter_top.lock_rotation = (True, True, True)
ob_mesh_new_part_counter_top.lock_scale = (True, True, True)
ob_mesh_new_part_counter_top.lineart.crease_threshold = 0.0
_vg = ob_mesh_new_part_counter_top.vertex_groups.new(name='X Dimension')
_vg = ob_mesh_new_part_counter_top.vertex_groups.new(name='Y Dimension')
_vg = ob_mesh_new_part_counter_top.vertex_groups.new(name='Z Dimension')
_m = ob_mesh_new_part_counter_top.modifiers.new('Hook-VPDIMX', 'HOOK')
_m.falloff_type = 'INVERSE_SQUARE'
_m.center = (0.4572, 0.5549, 0.02035)
_m.matrix_inverse = ((1.0, 0.0, 0.0, -0.4572), (0.0, 1.0, 0.0, 0.0), (0.0, 0.0, 1.0, 0.0), (0.0, 0.0, 0.0, 1.0))
_m.object = ob_vpdimx_new_part
_m = ob_mesh_new_part_counter_top.modifiers.new('Hook-VPDIMY', 'HOOK')
_m.falloff_type = 'INVERSE_SQUARE'
_m.center = (0.2286, 0.596, 0.02045)
_m.matrix_inverse = ((1.0, 0.0, 0.0, 0.0), (0.0, 1.0, 0.0, -0.6096), (0.0, 0.0, 1.0, 0.0), (0.0, 0.0, 0.0, 1.0))
_m.object = ob_vpdimy_new_part
_m = ob_mesh_new_part_counter_top.modifiers.new('EdgeSplit', 'EDGE_SPLIT')
ob_mesh_new_part_counter_top_002.parent = ob_bpassembly_new_part
ob_mesh_new_part_counter_top_002.location = (0.0, 0.0, 0.0)
ob_mesh_new_part_counter_top_002.lock_location = (True, True, True)
ob_mesh_new_part_counter_top_002.lock_rotation = (True, True, True)
ob_mesh_new_part_counter_top_002.lock_scale = (True, True, True)
ob_mesh_new_part_counter_top_002.lineart.crease_threshold = 0.0
_vg = ob_mesh_new_part_counter_top_002.vertex_groups.new(name='X Dimension')
_vg = ob_mesh_new_part_counter_top_002.vertex_groups.new(name='Y Dimension')
_vg = ob_mesh_new_part_counter_top_002.vertex_groups.new(name='Z Dimension')
_m = ob_mesh_new_part_counter_top_002.modifiers.new('Hook-VPDIMX', 'HOOK')
_m.falloff_type = 'INVERSE_SQUARE'
_m.center = (0.4572, 0.4992, 0.0229)
_m.matrix_inverse = ((1.0, 0.0, 0.0, -0.4572), (0.0, 1.0, 0.0, 0.0), (0.0, 0.0, 1.0, 0.0), (0.0, 0.0, 0.0, 1.0))
_m.object = ob_vpdimx_new_part
_m = ob_mesh_new_part_counter_top_002.modifiers.new('Hook-VPDIMY', 'HOOK')
_m.falloff_type = 'INVERSE_SQUARE'
_m.center = (0.2286, 0.599, 0.02367)
_m.matrix_inverse = ((1.0, 0.0, 0.0, 0.0), (0.0, 1.0, 0.0, -0.6096), (0.0, 0.0, 1.0, 0.0), (0.0, 0.0, 0.0, 1.0))
_m.object = ob_vpdimy_new_part
_m = ob_mesh_new_part_counter_top_002.modifiers.new('EdgeSplit', 'EDGE_SPLIT')
ob_mesh_new_part_counter_top_004.parent = ob_bpassembly_new_part
ob_mesh_new_part_counter_top_004.location = (0.0, 0.0, 0.0)
ob_mesh_new_part_counter_top_004.lock_location = (True, True, True)
ob_mesh_new_part_counter_top_004.lock_rotation = (True, True, True)
ob_mesh_new_part_counter_top_004.lock_scale = (True, True, True)
ob_mesh_new_part_counter_top_004.lineart.crease_threshold = 0.0
_vg = ob_mesh_new_part_counter_top_004.vertex_groups.new(name='X Dimension')
_vg = ob_mesh_new_part_counter_top_004.vertex_groups.new(name='Y Dimension')
_vg = ob_mesh_new_part_counter_top_004.vertex_groups.new(name='Z Dimension')
_m = ob_mesh_new_part_counter_top_004.modifiers.new('Hook-VPDIMX', 'HOOK')
_m.falloff_type = 'INVERSE_SQUARE'
_m.center = (0.4572, 0.5079, 0.0188)
_m.matrix_inverse = ((1.0, 0.0, 0.0, -0.4572), (0.0, 1.0, 0.0, 0.0), (0.0, 0.0, 1.0, 0.0), (0.0, 0.0, 0.0, 1.0))
_m.object = ob_vpdimx_new_part
_m = ob_mesh_new_part_counter_top_004.modifiers.new('Hook-VPDIMY', 'HOOK')
_m.falloff_type = 'INVERSE_SQUARE'
_m.center = (0.2286, 0.6003, 0.01876)
_m.matrix_inverse = ((1.0, 0.0, 0.0, 0.0), (0.0, 1.0, 0.0, -0.6096), (0.0, 0.0, 1.0, 0.0), (0.0, 0.0, 0.0, 1.0))
_m.object = ob_vpdimy_new_part
_m = ob_mesh_new_part_counter_top_004.modifiers.new('EdgeSplit', 'EDGE_SPLIT')

# ---- collection membership
col_collection_1.objects.link(ob_bpassembly_new_part)
col_collection_1.objects.link(ob_vpdimz_new_part)
col_collection_1.objects.link(ob_vpdimy_new_part)
col_collection_1.objects.link(ob_vpdimx_new_part)
col_collection_1.objects.link(ob_cage_new_part_cage)
col_collection_1.objects.link(ob_mesh_new_part_counter_top_005)
col_collection_1.objects.link(ob_mesh_new_part_counter_top_006)
col_collection_1.objects.link(ob_mesh_new_part_counter_top_007)
col_collection_1.objects.link(ob_mesh_new_part_counter_top_001)
col_collection_1.objects.link(ob_mesh_new_part_counter_top_003)
col_collection_1.objects.link(ob_mesh_new_part_counter_top)
col_collection_1.objects.link(ob_mesh_new_part_counter_top_002)
col_collection_1.objects.link(ob_mesh_new_part_counter_top_004)

# ---- scene / render settings (as saved in the file)
scene.frame_start = 1; scene.frame_end = 250; scene.frame_set(1)
scene.render.engine = 'CYCLES'
scene.render.resolution_percentage = 50
scene.render.dither_intensity = 0.0
scene.cycles.use_denoising = False
scene.cycles.samples = 10
scene.cycles.sampling_pattern = 'TABULATED_SOBOL'
scene.cycles.light_sampling_threshold = 0.0
scene.cycles.use_adaptive_sampling = False
scene.cycles.use_light_tree = False
scene.cycles.caustics_reflective = False
scene.cycles.caustics_refractive = False
scene.cycles.blur_glossy = 0.0
scene.cycles.pixel_filter_type = 'GAUSSIAN'
scene.cycles.sample_clamp_indirect = 0.0
scene.view_settings.view_transform = 'Standard'
bpy.context.view_layer.update()

# ---- added for rendering (the .blend has no active camera and no usable light): camera, sun
cam_auto = bpy.data.cameras.new('AutoCamera')
cam_auto.lens = 50.0
cam_auto.sensor_width = 36.0
cam_auto.clip_end = 1000.0
ob_auto_camera = bpy.data.objects.new('AutoCamera', cam_auto)
scene.collection.objects.link(ob_auto_camera)
ob_auto_camera.location = (0.934503, -0.542283, 0.583773)
ob_auto_camera.rotation_euler = (1.09748, -7.21219e-08, 0.694738)
scene.camera = ob_auto_camera
light_auto_sun = bpy.data.lights.new('AutoSun', 'SUN')
light_auto_sun.energy = 3.0
light_auto_sun.angle = 0.0523599
ob_auto_sun = bpy.data.objects.new('AutoSun', light_auto_sun)
scene.collection.objects.link(ob_auto_sun)
ob_auto_sun.rotation_euler = (0.872665, 0.174533, 0.523599)
bpy.context.view_layer.update()
